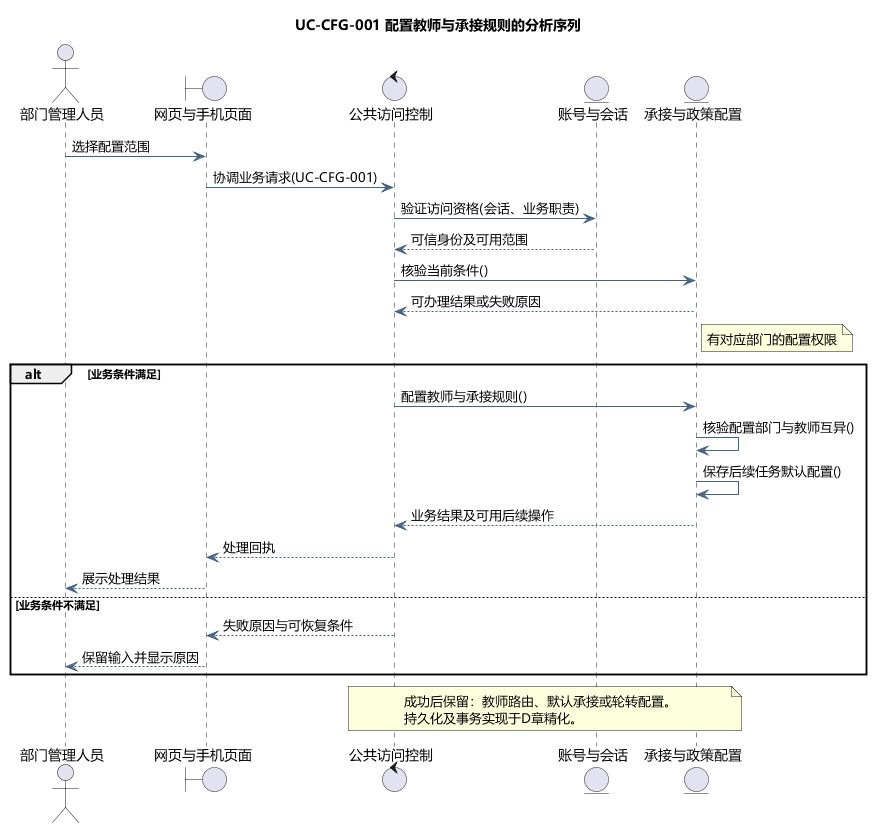

The diagram above was rendered by PlantUML. Its source (embedded in the PNG):
@startuml
skinparam defaultFontName Microsoft YaHei
skinparam shadowing false
skinparam backgroundColor #FFFFFF
skinparam ArrowColor #466482
skinparam classAttributeIconSize 0
hide empty members
title UC-CFG-001 配置教师与承接规则的分析序列
actor "部门管理人员" as actor
boundary "网页与手机页面" as page
control "公共访问控制" as ctl
entity "账号与会话" as identity
entity "承接与政策配置" as model
actor -> page : 选择配置范围
page -> ctl : 协调业务请求(UC-CFG-001)
ctl -> identity : 验证访问资格(会话、业务职责)
identity --> ctl : 可信身份及可用范围
ctl -> model : 核验当前条件()
model --> ctl : 可办理结果或失败原因
note right of model
有对应部门的配置权限
end note
alt 业务条件满足
ctl -> model : 配置教师与承接规则()
model -> model : 核验配置部门与教师互异()
model -> model : 保存后续任务默认配置()
model --> ctl : 业务结果及可用后续操作
ctl --> page : 处理回执
page --> actor : 展示处理结果
else 业务条件不满足
ctl --> page : 失败原因与可恢复条件
page --> actor : 保留输入并显示原因
end
note over ctl,model
成功后保留：教师路由、默认承接或轮转配置。
持久化及事务实现于D章精化。
end note

@enduml